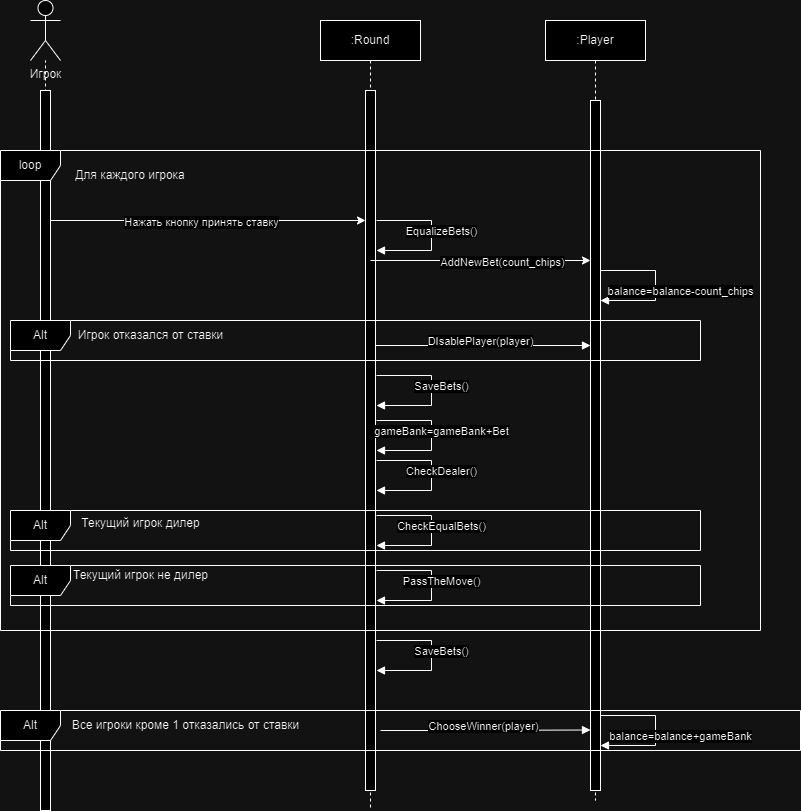

The diagram above was exported from draw.io. Its source (the exported page's mxGraphModel, read from the mxfile embedded in the PNG):
<mxGraphModel dx="1434" dy="759" grid="1" gridSize="10" guides="1" tooltips="1" connect="1" arrows="1" fold="1" page="1" pageScale="1" pageWidth="827" pageHeight="1169" math="0" shadow="0">
  <root>
    <mxCell id="0" />
    <mxCell id="1" parent="0" />
    <mxCell id="KhsoxqKeR3ji6a3UbYkE-1" value="" style="endArrow=none;dashed=1;html=1;rounded=0;" edge="1" parent="1" target="KhsoxqKeR3ji6a3UbYkE-7">
      <mxGeometry width="50" height="50" relative="1" as="geometry">
        <mxPoint x="55" y="340" as="sourcePoint" />
        <mxPoint x="320" y="140" as="targetPoint" />
      </mxGeometry>
    </mxCell>
    <mxCell id="KhsoxqKeR3ji6a3UbYkE-2" value=":Round" style="shape=umlLifeline;perimeter=lifelinePerimeter;whiteSpace=wrap;html=1;container=0;dropTarget=0;collapsible=0;recursiveResize=0;outlineConnect=0;portConstraint=eastwest;newEdgeStyle={&quot;edgeStyle&quot;:&quot;elbowEdgeStyle&quot;,&quot;elbow&quot;:&quot;vertical&quot;,&quot;curved&quot;:0,&quot;rounded&quot;:0};" vertex="1" parent="1">
      <mxGeometry x="330" y="40" width="100" height="790" as="geometry" />
    </mxCell>
    <mxCell id="KhsoxqKeR3ji6a3UbYkE-3" value="" style="html=1;points=[];perimeter=orthogonalPerimeter;outlineConnect=0;targetShapes=umlLifeline;portConstraint=eastwest;newEdgeStyle={&quot;edgeStyle&quot;:&quot;elbowEdgeStyle&quot;,&quot;elbow&quot;:&quot;vertical&quot;,&quot;curved&quot;:0,&quot;rounded&quot;:0};" vertex="1" parent="KhsoxqKeR3ji6a3UbYkE-2">
      <mxGeometry x="45" y="70" width="10" height="700" as="geometry" />
    </mxCell>
    <mxCell id="KhsoxqKeR3ji6a3UbYkE-5" value=":Player" style="shape=umlLifeline;perimeter=lifelinePerimeter;whiteSpace=wrap;html=1;container=0;dropTarget=0;collapsible=0;recursiveResize=0;outlineConnect=0;portConstraint=eastwest;newEdgeStyle={&quot;edgeStyle&quot;:&quot;elbowEdgeStyle&quot;,&quot;elbow&quot;:&quot;vertical&quot;,&quot;curved&quot;:0,&quot;rounded&quot;:0};" vertex="1" parent="1">
      <mxGeometry x="555" y="40" width="100" height="780" as="geometry" />
    </mxCell>
    <mxCell id="KhsoxqKeR3ji6a3UbYkE-6" value="&lt;span style=&quot;color: rgba(0, 0, 0, 0); font-family: monospace; font-size: 0px; text-align: start;&quot;&gt;%3CmxGraphModel%3E%3Croot%3E%3CmxCell%20id%3D%220%22%2F%3E%3CmxCell%20id%3D%221%22%20parent%3D%220%22%2F%3E%3CmxCell%20id%3D%222%22%20value%3D%22%3AObject%22%20style%3D%22shape%3DumlLifeline%3Bperimeter%3DlifelinePerimeter%3BwhiteSpace%3Dwrap%3Bhtml%3D1%3Bcontainer%3D0%3BdropTarget%3D0%3Bcollapsible%3D0%3BrecursiveResize%3D0%3BoutlineConnect%3D0%3BportConstraint%3Deastwest%3BnewEdgeStyle%3D%7B%26quot%3BedgeStyle%26quot%3B%3A%26quot%3BelbowEdgeStyle%26quot%3B%2C%26quot%3Belbow%26quot%3B%3A%26quot%3Bvertical%26quot%3B%2C%26quot%3Bcurved%26quot%3B%3A0%2C%26quot%3Brounded%26quot%3B%3A0%7D%3B%22%20vertex%3D%221%22%20parent%3D%221%22%3E%3CmxGeometry%20x%3D%22120%22%20y%3D%2240%22%20width%3D%22100%22%20height%3D%22300%22%20as%3D%22geometry%22%2F%3E%3C%2FmxCell%3E%3CmxCell%20id%3D%223%22%20value%3D%22%22%20style%3D%22html%3D1%3Bpoints%3D%5B%5D%3Bperimeter%3DorthogonalPerimeter%3BoutlineConnect%3D0%3BtargetShapes%3DumlLifeline%3BportConstraint%3Deastwest%3BnewEdgeStyle%3D%7B%26quot%3BedgeStyle%26quot%3B%3A%26quot%3BelbowEdgeStyle%26quot%3B%2C%26quot%3Belbow%26quot%3B%3A%26quot%3Bvertical%26quot%3B%2C%26quot%3Bcurved%26quot%3B%3A0%2C%26quot%3Brounded%26quot%3B%3A0%7D%3B%22%20vertex%3D%221%22%20parent%3D%222%22%3E%3CmxGeometry%20x%3D%2245%22%20y%3D%2270%22%20width%3D%2210%22%20height%3D%22190%22%20as%3D%22geometry%22%2F%3E%3C%2FmxCell%3E%3CmxCell%20id%3D%224%22%20value%3D%22%22%20style%3D%22html%3D1%3Bpoints%3D%5B%5D%3Bperimeter%3DorthogonalPerimeter%3BoutlineConnect%3D0%3BtargetShapes%3DumlLifeline%3BportConstraint%3Deastwest%3BnewEdgeStyle%3D%7B%26quot%3BedgeStyle%26quot%3B%3A%26quot%3BelbowEdgeStyle%26quot%3B%2C%26quot%3Belbow%26quot%3B%3A%26quot%3Bvertical%26quot%3B%2C%26quot%3Bcurved%26quot%3B%3A0%2C%26quot%3Brounded%26quot%3B%3A0%7D%3B%22%20vertex%3D%221%22%20parent%3D%222%22%3E%3CmxGeometry%20x%3D%2250%22%20y%3D%22120%22%20width%3D%2210%22%20height%3D%2280%22%20as%3D%22geometry%22%2F%3E%3C%2FmxCell%3E%3C%2Froot%3E%3C%2FmxGraphModel%3E&lt;/span&gt;" style="html=1;points=[];perimeter=orthogonalPerimeter;outlineConnect=0;targetShapes=umlLifeline;portConstraint=eastwest;newEdgeStyle={&quot;edgeStyle&quot;:&quot;elbowEdgeStyle&quot;,&quot;elbow&quot;:&quot;vertical&quot;,&quot;curved&quot;:0,&quot;rounded&quot;:0};" vertex="1" parent="KhsoxqKeR3ji6a3UbYkE-5">
      <mxGeometry x="45" y="80" width="10" height="690" as="geometry" />
    </mxCell>
    <mxCell id="KhsoxqKeR3ji6a3UbYkE-7" value="Игрок" style="shape=umlActor;verticalLabelPosition=bottom;verticalAlign=top;html=1;outlineConnect=0;" vertex="1" parent="1">
      <mxGeometry x="40" y="20" width="30" height="60" as="geometry" />
    </mxCell>
    <mxCell id="KhsoxqKeR3ji6a3UbYkE-8" value="" style="rounded=0;whiteSpace=wrap;html=1;" vertex="1" parent="1">
      <mxGeometry x="50" y="110" width="10" height="720" as="geometry" />
    </mxCell>
    <mxCell id="KhsoxqKeR3ji6a3UbYkE-11" value="loop" style="shape=umlFrame;whiteSpace=wrap;html=1;pointerEvents=0;" vertex="1" parent="1">
      <mxGeometry x="10" y="170" width="760" height="480" as="geometry" />
    </mxCell>
    <mxCell id="KhsoxqKeR3ji6a3UbYkE-12" value="Для каждого игрока" style="text;html=1;align=center;verticalAlign=middle;whiteSpace=wrap;rounded=0;" vertex="1" parent="1">
      <mxGeometry x="75" y="180" width="130" height="30" as="geometry" />
    </mxCell>
    <mxCell id="KhsoxqKeR3ji6a3UbYkE-29" value="" style="endArrow=classic;html=1;rounded=0;" edge="1" parent="1" target="KhsoxqKeR3ji6a3UbYkE-6">
      <mxGeometry width="50" height="50" relative="1" as="geometry">
        <mxPoint x="380" y="280" as="sourcePoint" />
        <mxPoint x="704" y="280" as="targetPoint" />
      </mxGeometry>
    </mxCell>
    <mxCell id="KhsoxqKeR3ji6a3UbYkE-30" value="AddNewBet(count_chips)" style="edgeLabel;html=1;align=center;verticalAlign=middle;resizable=0;points=[];" vertex="1" connectable="0" parent="KhsoxqKeR3ji6a3UbYkE-29">
      <mxGeometry x="0.187" y="-1" relative="1" as="geometry">
        <mxPoint as="offset" />
      </mxGeometry>
    </mxCell>
    <mxCell id="KhsoxqKeR3ji6a3UbYkE-31" value="balance=balance-count_chips" style="html=1;verticalAlign=bottom;endArrow=block;edgeStyle=elbowEdgeStyle;elbow=horizontal;curved=0;rounded=0;" edge="1" parent="1">
      <mxGeometry x="0.2143" y="-25" relative="1" as="geometry">
        <mxPoint x="610" y="290" as="sourcePoint" />
        <Array as="points">
          <mxPoint x="665" y="320" />
        </Array>
        <mxPoint x="610" y="320" as="targetPoint" />
        <mxPoint x="25" y="25" as="offset" />
      </mxGeometry>
    </mxCell>
    <mxCell id="KhsoxqKeR3ji6a3UbYkE-32" value="Alt" style="shape=umlFrame;whiteSpace=wrap;html=1;pointerEvents=0;" vertex="1" parent="1">
      <mxGeometry x="20" y="340" width="690" height="40" as="geometry" />
    </mxCell>
    <mxCell id="KhsoxqKeR3ji6a3UbYkE-33" value="Игрок отказался от ставки" style="text;html=1;align=center;verticalAlign=middle;resizable=0;points=[];autosize=1;strokeColor=none;fillColor=none;" vertex="1" parent="1">
      <mxGeometry x="75" y="340" width="170" height="30" as="geometry" />
    </mxCell>
    <mxCell id="KhsoxqKeR3ji6a3UbYkE-34" value="DIsablePlayer(player)" style="html=1;verticalAlign=bottom;endArrow=block;edgeStyle=elbowEdgeStyle;elbow=horizontal;curved=0;rounded=0;" edge="1" parent="1" source="KhsoxqKeR3ji6a3UbYkE-3" target="KhsoxqKeR3ji6a3UbYkE-6">
      <mxGeometry x="-0.0233" y="-5" relative="1" as="geometry">
        <mxPoint x="384" y="345" as="sourcePoint" />
        <Array as="points">
          <mxPoint x="444" y="365" />
        </Array>
        <mxPoint x="384" y="375" as="targetPoint" />
        <mxPoint as="offset" />
      </mxGeometry>
    </mxCell>
    <mxCell id="KhsoxqKeR3ji6a3UbYkE-35" value="SaveBets()" style="html=1;verticalAlign=bottom;endArrow=block;edgeStyle=elbowEdgeStyle;elbow=horizontal;curved=0;rounded=0;" edge="1" parent="1">
      <mxGeometry x="0.0714" y="10" relative="1" as="geometry">
        <mxPoint x="386" y="395" as="sourcePoint" />
        <Array as="points">
          <mxPoint x="441" y="425" />
        </Array>
        <mxPoint x="386" y="425" as="targetPoint" />
        <mxPoint as="offset" />
      </mxGeometry>
    </mxCell>
    <mxCell id="KhsoxqKeR3ji6a3UbYkE-36" value="" style="endArrow=classic;html=1;rounded=0;" edge="1" parent="1">
      <mxGeometry width="50" height="50" relative="1" as="geometry">
        <mxPoint x="60" y="240" as="sourcePoint" />
        <mxPoint x="375" y="240" as="targetPoint" />
      </mxGeometry>
    </mxCell>
    <mxCell id="KhsoxqKeR3ji6a3UbYkE-37" value="Нажать кнопку принять ставку" style="edgeLabel;html=1;align=center;verticalAlign=middle;resizable=0;points=[];" vertex="1" connectable="0" parent="KhsoxqKeR3ji6a3UbYkE-36">
      <mxGeometry x="0.187" y="-1" relative="1" as="geometry">
        <mxPoint x="-37" as="offset" />
      </mxGeometry>
    </mxCell>
    <mxCell id="KhsoxqKeR3ji6a3UbYkE-38" value="EqualizeBets()" style="html=1;verticalAlign=bottom;endArrow=block;edgeStyle=elbowEdgeStyle;elbow=horizontal;curved=0;rounded=0;" edge="1" parent="1">
      <mxGeometry x="0.0714" y="10" relative="1" as="geometry">
        <mxPoint x="386" y="240" as="sourcePoint" />
        <Array as="points">
          <mxPoint x="441" y="270" />
        </Array>
        <mxPoint x="386" y="270" as="targetPoint" />
        <mxPoint as="offset" />
      </mxGeometry>
    </mxCell>
    <mxCell id="KhsoxqKeR3ji6a3UbYkE-39" value="CheckDealer()" style="html=1;verticalAlign=bottom;endArrow=block;edgeStyle=elbowEdgeStyle;elbow=horizontal;curved=0;rounded=0;" edge="1" parent="1">
      <mxGeometry x="0.0714" y="10" relative="1" as="geometry">
        <mxPoint x="386" y="480" as="sourcePoint" />
        <Array as="points">
          <mxPoint x="441" y="510" />
        </Array>
        <mxPoint x="386" y="510" as="targetPoint" />
        <mxPoint as="offset" />
      </mxGeometry>
    </mxCell>
    <mxCell id="KhsoxqKeR3ji6a3UbYkE-40" value="Alt" style="shape=umlFrame;whiteSpace=wrap;html=1;pointerEvents=0;" vertex="1" parent="1">
      <mxGeometry x="20" y="530" width="690" height="40" as="geometry" />
    </mxCell>
    <mxCell id="KhsoxqKeR3ji6a3UbYkE-41" value="Текущий игрок дилер" style="text;html=1;align=center;verticalAlign=middle;resizable=0;points=[];autosize=1;strokeColor=none;fillColor=none;" vertex="1" parent="1">
      <mxGeometry x="80" y="528" width="140" height="30" as="geometry" />
    </mxCell>
    <mxCell id="KhsoxqKeR3ji6a3UbYkE-42" value="CheckEqualBets()" style="html=1;verticalAlign=bottom;endArrow=block;edgeStyle=elbowEdgeStyle;elbow=horizontal;curved=0;rounded=0;" edge="1" parent="1">
      <mxGeometry x="0.0714" y="10" relative="1" as="geometry">
        <mxPoint x="386" y="535" as="sourcePoint" />
        <Array as="points">
          <mxPoint x="441" y="565" />
        </Array>
        <mxPoint x="386" y="565" as="targetPoint" />
        <mxPoint as="offset" />
      </mxGeometry>
    </mxCell>
    <mxCell id="KhsoxqKeR3ji6a3UbYkE-43" value="Alt" style="shape=umlFrame;whiteSpace=wrap;html=1;pointerEvents=0;" vertex="1" parent="1">
      <mxGeometry x="20" y="585" width="690" height="40" as="geometry" />
    </mxCell>
    <mxCell id="KhsoxqKeR3ji6a3UbYkE-44" value="Текущий игрок не дилер" style="text;html=1;align=center;verticalAlign=middle;resizable=0;points=[];autosize=1;strokeColor=none;fillColor=none;" vertex="1" parent="1">
      <mxGeometry x="70" y="580" width="160" height="30" as="geometry" />
    </mxCell>
    <mxCell id="KhsoxqKeR3ji6a3UbYkE-45" value="PassTheMove()" style="html=1;verticalAlign=bottom;endArrow=block;edgeStyle=elbowEdgeStyle;elbow=horizontal;curved=0;rounded=0;" edge="1" parent="1">
      <mxGeometry x="0.0714" y="10" relative="1" as="geometry">
        <mxPoint x="386" y="590" as="sourcePoint" />
        <Array as="points">
          <mxPoint x="441" y="620" />
        </Array>
        <mxPoint x="386" y="620" as="targetPoint" />
        <mxPoint as="offset" />
      </mxGeometry>
    </mxCell>
    <mxCell id="KhsoxqKeR3ji6a3UbYkE-46" value="SaveBets()" style="html=1;verticalAlign=bottom;endArrow=block;edgeStyle=elbowEdgeStyle;elbow=horizontal;curved=0;rounded=0;" edge="1" parent="1">
      <mxGeometry x="0.0714" y="10" relative="1" as="geometry">
        <mxPoint x="386" y="660" as="sourcePoint" />
        <Array as="points">
          <mxPoint x="441" y="690" />
        </Array>
        <mxPoint x="386" y="690" as="targetPoint" />
        <mxPoint as="offset" />
      </mxGeometry>
    </mxCell>
    <mxCell id="KhsoxqKeR3ji6a3UbYkE-47" value="Alt" style="shape=umlFrame;whiteSpace=wrap;html=1;pointerEvents=0;" vertex="1" parent="1">
      <mxGeometry x="10" y="730" width="800" height="40" as="geometry" />
    </mxCell>
    <mxCell id="KhsoxqKeR3ji6a3UbYkE-48" value="Все игроки кроме 1 отказались от ставки" style="text;html=1;align=center;verticalAlign=middle;resizable=0;points=[];autosize=1;strokeColor=none;fillColor=none;" vertex="1" parent="1">
      <mxGeometry x="70" y="730" width="250" height="30" as="geometry" />
    </mxCell>
    <mxCell id="KhsoxqKeR3ji6a3UbYkE-49" value="ChooseWinner(player)" style="html=1;verticalAlign=bottom;endArrow=block;edgeStyle=elbowEdgeStyle;elbow=horizontal;curved=0;rounded=0;" edge="1" parent="1" target="KhsoxqKeR3ji6a3UbYkE-6">
      <mxGeometry x="-0.0233" y="-5" relative="1" as="geometry">
        <mxPoint x="390" y="750" as="sourcePoint" />
        <Array as="points">
          <mxPoint x="449" y="749.5" />
        </Array>
        <mxPoint x="590" y="750" as="targetPoint" />
        <mxPoint as="offset" />
      </mxGeometry>
    </mxCell>
    <mxCell id="KhsoxqKeR3ji6a3UbYkE-51" value="gameBank=gameBank+Bet" style="html=1;verticalAlign=bottom;endArrow=block;edgeStyle=elbowEdgeStyle;elbow=horizontal;curved=0;rounded=0;" edge="1" parent="1">
      <mxGeometry x="0.0714" y="10" relative="1" as="geometry">
        <mxPoint x="386" y="440" as="sourcePoint" />
        <Array as="points">
          <mxPoint x="441" y="470" />
        </Array>
        <mxPoint x="386" y="470" as="targetPoint" />
        <mxPoint as="offset" />
      </mxGeometry>
    </mxCell>
    <mxCell id="KhsoxqKeR3ji6a3UbYkE-52" value="balance=balance+gameBank" style="html=1;verticalAlign=bottom;endArrow=block;edgeStyle=elbowEdgeStyle;elbow=horizontal;curved=0;rounded=0;" edge="1" parent="1">
      <mxGeometry x="0.2143" y="-25" relative="1" as="geometry">
        <mxPoint x="610" y="735" as="sourcePoint" />
        <Array as="points">
          <mxPoint x="665" y="765" />
        </Array>
        <mxPoint x="610" y="765" as="targetPoint" />
        <mxPoint x="25" y="25" as="offset" />
      </mxGeometry>
    </mxCell>
  </root>
</mxGraphModel>